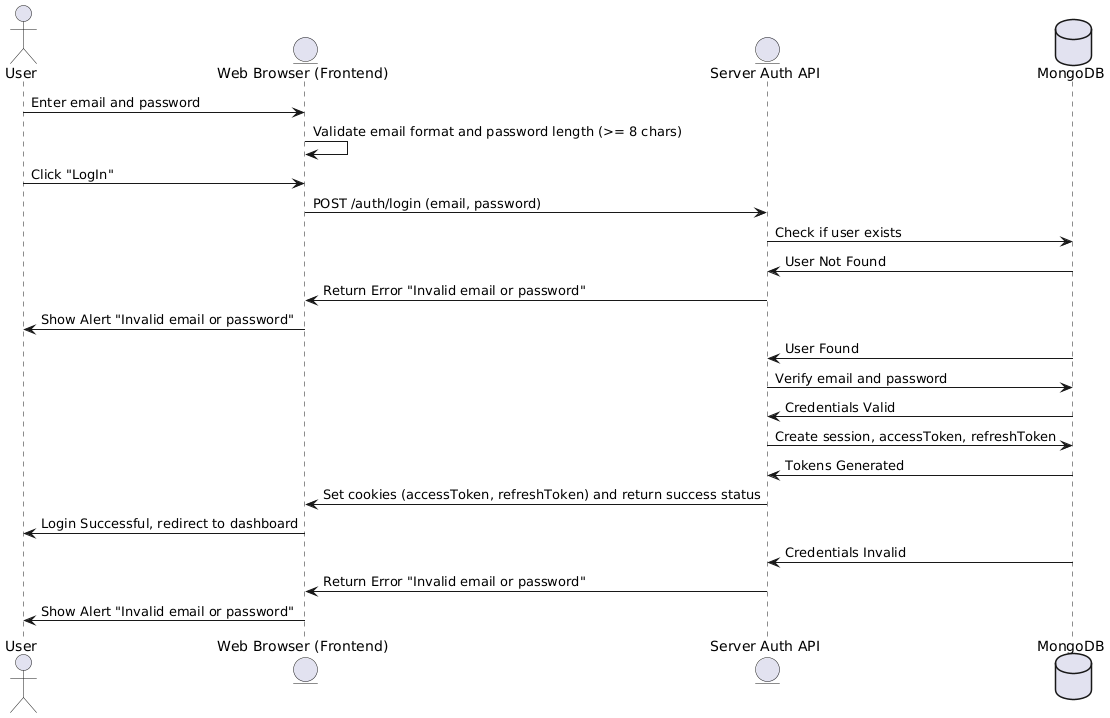

The diagram above was rendered by PlantUML. Its source (embedded in the PNG):
@startuml
' --- Signup Flow ---
actor User
entity "Web Browser (Frontend)" as Browser
entity "Server Auth API" as AuthAPI
database "MongoDB" as DB

' --- Login Flow ---

User -> Browser: Enter email and password
Browser -> Browser: Validate email format and password length (>= 8 chars)
User -> Browser: Click "LogIn"
Browser -> AuthAPI: POST /auth/login (email, password)
AuthAPI -> DB: Check if user exists
DB -> AuthAPI: User Not Found
AuthAPI -> Browser: Return Error "Invalid email or password"
Browser -> User: Show Alert "Invalid email or password"

DB -> AuthAPI: User Found
AuthAPI -> DB: Verify email and password
DB -> AuthAPI: Credentials Valid
AuthAPI -> DB: Create session, accessToken, refreshToken
DB -> AuthAPI: Tokens Generated
AuthAPI -> Browser: Set cookies (accessToken, refreshToken) and return success status
Browser -> User: Login Successful, redirect to dashboard

DB -> AuthAPI: Credentials Invalid
AuthAPI -> Browser: Return Error "Invalid email or password"
Browser -> User: Show Alert "Invalid email or password"
@enduml